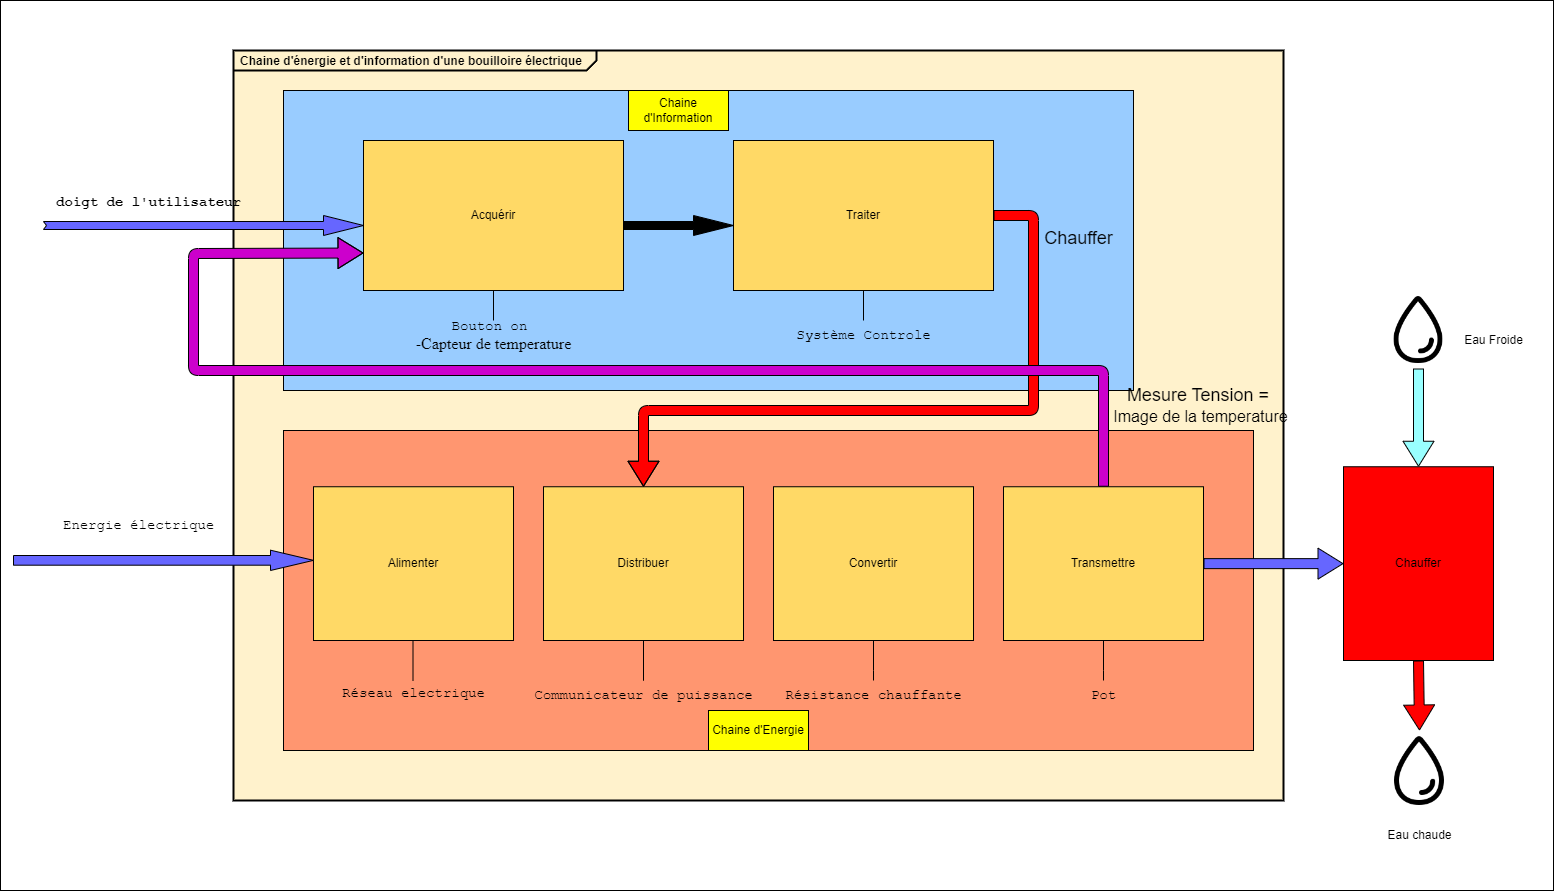

The diagram above was exported from draw.io. Its source (the exported page's mxGraphModel, read from the mxfile embedded in the PNG):
<mxGraphModel dx="3059" dy="2260" grid="1" gridSize="10" guides="1" tooltips="1" connect="1" arrows="1" fold="1" page="1" pageScale="1" pageWidth="827" pageHeight="1169" math="0" shadow="0">
  <root>
    <mxCell id="0" />
    <mxCell id="1" parent="0" />
    <mxCell id="MIT57PVQvF2cLRMUeH8W-3" value="" style="rounded=0;whiteSpace=wrap;html=1;" vertex="1" parent="1">
      <mxGeometry x="-473" y="-60" width="1553" height="890" as="geometry" />
    </mxCell>
    <mxCell id="LnlE2vB2DdziIzQnd_Bp-1" value="&lt;p style=&quot;margin:0px;margin-top:4px;margin-left:7px;text-align:left;&quot;&gt;&lt;b&gt;Chaine d'énergie et d'information d'une bouilloire électrique&lt;/b&gt;&lt;/p&gt;" style="html=1;shape=mxgraph.sysml.package;overflow=fill;labelX=363;strokeWidth=2;align=center;fillColor=#FFF2CC;" parent="1" vertex="1">
      <mxGeometry x="-240" y="-10" width="1050" height="750" as="geometry" />
    </mxCell>
    <mxCell id="LnlE2vB2DdziIzQnd_Bp-2" value="" style="html=1;whiteSpace=wrap;fillColor=#99CCFF;" parent="1" vertex="1">
      <mxGeometry x="-190" y="30" width="850" height="300" as="geometry" />
    </mxCell>
    <mxCell id="LnlE2vB2DdziIzQnd_Bp-3" value="" style="html=1;whiteSpace=wrap;fillColor=#FF9670;" parent="1" vertex="1">
      <mxGeometry x="-190" y="370" width="970" height="320" as="geometry" />
    </mxCell>
    <mxCell id="LnlE2vB2DdziIzQnd_Bp-4" value="" style="html=1;shadow=0;dashed=0;align=center;verticalAlign=middle;shape=mxgraph.arrows2.arrow;dy=0.6;dx=40;notch=3;fillColor=#6666FF;" parent="1" vertex="1">
      <mxGeometry x="-430" y="155" width="320" height="20" as="geometry" />
    </mxCell>
    <mxCell id="LnlE2vB2DdziIzQnd_Bp-5" value="&lt;font style=&quot;font-size: 14px;&quot; face=&quot;Courier New&quot;&gt;doigt de l'utilisateur&lt;/font&gt;" style="text;align=center;fontStyle=1;verticalAlign=middle;spacingLeft=3;spacingRight=3;strokeColor=none;rotatable=0;points=[[0,0.5],[1,0.5]];portConstraint=eastwest;html=1;" parent="1" vertex="1">
      <mxGeometry x="-380" y="129" width="110" height="26" as="geometry" />
    </mxCell>
    <mxCell id="LnlE2vB2DdziIzQnd_Bp-6" value="A&lt;span style=&quot;background-color: initial;&quot;&gt;cquérir&lt;/span&gt;" style="html=1;whiteSpace=wrap;fillColor=#FFD966;" parent="1" vertex="1">
      <mxGeometry x="-110" y="80" width="260" height="150" as="geometry" />
    </mxCell>
    <mxCell id="LnlE2vB2DdziIzQnd_Bp-7" value="" style="html=1;shadow=0;dashed=0;align=center;verticalAlign=middle;shape=mxgraph.arrows2.arrow;dy=0.6;dx=40;notch=0;fillColor=#000000;" parent="1" vertex="1">
      <mxGeometry x="150" y="155" width="110" height="20" as="geometry" />
    </mxCell>
    <mxCell id="LnlE2vB2DdziIzQnd_Bp-9" value="Traiter" style="html=1;whiteSpace=wrap;fillColor=#FFD966;" parent="1" vertex="1">
      <mxGeometry x="260" y="80" width="260" height="150" as="geometry" />
    </mxCell>
    <mxCell id="LnlE2vB2DdziIzQnd_Bp-17" value="Distribuer" style="html=1;whiteSpace=wrap;fillColor=#FFD966;" parent="1" vertex="1">
      <mxGeometry x="70" y="426.25" width="200" height="153.75" as="geometry" />
    </mxCell>
    <mxCell id="LnlE2vB2DdziIzQnd_Bp-18" value="Alimenter" style="html=1;whiteSpace=wrap;fillColor=#FFD966;" parent="1" vertex="1">
      <mxGeometry x="-160" y="426.25" width="200" height="153.75" as="geometry" />
    </mxCell>
    <mxCell id="LnlE2vB2DdziIzQnd_Bp-19" value="Convertir" style="html=1;whiteSpace=wrap;fillColor=#FFD966;" parent="1" vertex="1">
      <mxGeometry x="300" y="426.25" width="200" height="153.75" as="geometry" />
    </mxCell>
    <mxCell id="LnlE2vB2DdziIzQnd_Bp-20" value="Transmettre" style="html=1;whiteSpace=wrap;fillColor=#FFD966;" parent="1" vertex="1">
      <mxGeometry x="530" y="426.25" width="200" height="153.75" as="geometry" />
    </mxCell>
    <mxCell id="LnlE2vB2DdziIzQnd_Bp-31" value="" style="endArrow=none;html=1;rounded=0;exitX=0.5;exitY=1;exitDx=0;exitDy=0;" parent="1" source="LnlE2vB2DdziIzQnd_Bp-6" edge="1">
      <mxGeometry relative="1" as="geometry">
        <mxPoint x="30" y="340" as="sourcePoint" />
        <mxPoint x="20" y="260" as="targetPoint" />
      </mxGeometry>
    </mxCell>
    <mxCell id="LnlE2vB2DdziIzQnd_Bp-35" value="" style="endArrow=none;html=1;rounded=0;entryX=0.5;entryY=1;entryDx=0;entryDy=0;" parent="1" target="LnlE2vB2DdziIzQnd_Bp-9" edge="1">
      <mxGeometry relative="1" as="geometry">
        <mxPoint x="390" y="260" as="sourcePoint" />
        <mxPoint x="30" y="280" as="targetPoint" />
      </mxGeometry>
    </mxCell>
    <mxCell id="LnlE2vB2DdziIzQnd_Bp-36" value="" style="endArrow=none;html=1;rounded=0;entryX=0.5;entryY=1;entryDx=0;entryDy=0;exitX=0.674;exitY=0.774;exitDx=0;exitDy=0;exitPerimeter=0;" parent="1" edge="1">
      <mxGeometry relative="1" as="geometry">
        <mxPoint x="-60.5" y="620" as="sourcePoint" />
        <mxPoint x="-60.5" y="580" as="targetPoint" />
      </mxGeometry>
    </mxCell>
    <mxCell id="LnlE2vB2DdziIzQnd_Bp-38" value="" style="endArrow=none;html=1;rounded=0;exitX=0.5;exitY=1;exitDx=0;exitDy=0;" parent="1" source="LnlE2vB2DdziIzQnd_Bp-17" edge="1">
      <mxGeometry relative="1" as="geometry">
        <mxPoint x="-60.5" y="620" as="sourcePoint" />
        <mxPoint x="170" y="620" as="targetPoint" />
      </mxGeometry>
    </mxCell>
    <mxCell id="LnlE2vB2DdziIzQnd_Bp-40" value="" style="endArrow=none;html=1;rounded=0;exitX=0.5;exitY=1;exitDx=0;exitDy=0;" parent="1" edge="1">
      <mxGeometry relative="1" as="geometry">
        <mxPoint x="170" y="580" as="sourcePoint" />
        <mxPoint x="170" y="620" as="targetPoint" />
      </mxGeometry>
    </mxCell>
    <mxCell id="LnlE2vB2DdziIzQnd_Bp-41" value="" style="endArrow=none;html=1;rounded=0;exitX=0.5;exitY=1;exitDx=0;exitDy=0;" parent="1" source="LnlE2vB2DdziIzQnd_Bp-19" edge="1">
      <mxGeometry relative="1" as="geometry">
        <mxPoint x="180" y="590" as="sourcePoint" />
        <mxPoint x="400" y="620" as="targetPoint" />
        <Array as="points">
          <mxPoint x="400" y="610" />
        </Array>
      </mxGeometry>
    </mxCell>
    <mxCell id="LnlE2vB2DdziIzQnd_Bp-42" value="" style="endArrow=none;html=1;rounded=0;exitX=0.5;exitY=1;exitDx=0;exitDy=0;" parent="1" source="LnlE2vB2DdziIzQnd_Bp-20" edge="1">
      <mxGeometry relative="1" as="geometry">
        <mxPoint x="190" y="600" as="sourcePoint" />
        <mxPoint x="630" y="620" as="targetPoint" />
        <Array as="points">
          <mxPoint x="630" y="610" />
        </Array>
      </mxGeometry>
    </mxCell>
    <mxCell id="LnlE2vB2DdziIzQnd_Bp-43" value="Chaine d'Information" style="whiteSpace=wrap;html=1;align=center;fillColor=#FFFF00;" parent="1" vertex="1">
      <mxGeometry x="155" y="30" width="100" height="40" as="geometry" />
    </mxCell>
    <mxCell id="LnlE2vB2DdziIzQnd_Bp-44" value="Chaine d'Energie" style="whiteSpace=wrap;html=1;align=center;fillColor=#FFFF00;" parent="1" vertex="1">
      <mxGeometry x="235" y="650" width="100" height="40" as="geometry" />
    </mxCell>
    <mxCell id="LnlE2vB2DdziIzQnd_Bp-51" value="&lt;font style=&quot;font-size: 14px;&quot; face=&quot;Courier New&quot;&gt;Réseau electrique&lt;/font&gt;&lt;div&gt;&lt;br&gt;&lt;/div&gt;" style="text;html=1;align=center;verticalAlign=middle;resizable=0;points=[];autosize=1;strokeColor=none;fillColor=none;" parent="1" vertex="1">
      <mxGeometry x="-145" y="620" width="170" height="40" as="geometry" />
    </mxCell>
    <mxCell id="LnlE2vB2DdziIzQnd_Bp-52" value="&lt;font style=&quot;font-size: 14px;&quot; face=&quot;Courier New&quot;&gt;Communicateur de puissance&lt;/font&gt;" style="text;html=1;align=center;verticalAlign=middle;resizable=0;points=[];autosize=1;strokeColor=none;fillColor=none;" parent="1" vertex="1">
      <mxGeometry x="50" y="620" width="240" height="30" as="geometry" />
    </mxCell>
    <mxCell id="LnlE2vB2DdziIzQnd_Bp-53" value="&lt;font style=&quot;font-size: 14px;&quot; face=&quot;Courier New&quot;&gt;Résistance chauffante&lt;/font&gt;" style="text;html=1;align=center;verticalAlign=middle;resizable=0;points=[];autosize=1;strokeColor=none;fillColor=none;" parent="1" vertex="1">
      <mxGeometry x="300" y="620" width="200" height="30" as="geometry" />
    </mxCell>
    <mxCell id="LnlE2vB2DdziIzQnd_Bp-54" value="&lt;font style=&quot;font-size: 14px;&quot; face=&quot;Courier New&quot;&gt;Pot&lt;/font&gt;" style="text;html=1;align=center;verticalAlign=middle;resizable=0;points=[];autosize=1;strokeColor=none;fillColor=none;" parent="1" vertex="1">
      <mxGeometry x="605" y="620" width="50" height="30" as="geometry" />
    </mxCell>
    <mxCell id="LnlE2vB2DdziIzQnd_Bp-56" value="Chauffer" style="whiteSpace=wrap;html=1;align=center;fillColor=#FF0000;" parent="1" vertex="1">
      <mxGeometry x="870" y="406.25" width="150" height="193.75" as="geometry" />
    </mxCell>
    <mxCell id="LnlE2vB2DdziIzQnd_Bp-57" value="" style="edgeStyle=none;orthogonalLoop=1;jettySize=auto;html=1;shape=flexArrow;rounded=1;startSize=8;endSize=8;exitX=1;exitY=0.5;exitDx=0;exitDy=0;entryX=0;entryY=0.5;entryDx=0;entryDy=0;fillColor=#6666FF;" parent="1" source="LnlE2vB2DdziIzQnd_Bp-20" target="LnlE2vB2DdziIzQnd_Bp-56" edge="1">
      <mxGeometry width="100" relative="1" as="geometry">
        <mxPoint x="880" y="360" as="sourcePoint" />
        <mxPoint x="980" y="360" as="targetPoint" />
        <Array as="points" />
      </mxGeometry>
    </mxCell>
    <mxCell id="LnlE2vB2DdziIzQnd_Bp-58" value="" style="edgeStyle=none;orthogonalLoop=1;jettySize=auto;html=1;shape=flexArrow;rounded=1;startSize=8;endSize=8;exitX=1;exitY=0.5;exitDx=0;exitDy=0;entryX=0.5;entryY=0;entryDx=0;entryDy=0;fillColor=#FF0000;" parent="1" source="LnlE2vB2DdziIzQnd_Bp-9" target="LnlE2vB2DdziIzQnd_Bp-17" edge="1">
      <mxGeometry width="100" relative="1" as="geometry">
        <mxPoint x="1090" y="230" as="sourcePoint" />
        <mxPoint x="1190" y="230" as="targetPoint" />
        <Array as="points">
          <mxPoint x="560" y="155" />
          <mxPoint x="560" y="350" />
          <mxPoint x="170" y="350" />
        </Array>
      </mxGeometry>
    </mxCell>
    <mxCell id="LnlE2vB2DdziIzQnd_Bp-59" value="" style="edgeStyle=none;orthogonalLoop=1;jettySize=auto;html=1;shape=flexArrow;rounded=1;startSize=8;endSize=8;exitX=0.5;exitY=0;exitDx=0;exitDy=0;entryX=0;entryY=0.75;entryDx=0;entryDy=0;fillColor=#CC00CC;" parent="1" source="LnlE2vB2DdziIzQnd_Bp-20" target="LnlE2vB2DdziIzQnd_Bp-6" edge="1">
      <mxGeometry width="100" relative="1" as="geometry">
        <mxPoint x="970" y="230" as="sourcePoint" />
        <mxPoint x="1070" y="230" as="targetPoint" />
        <Array as="points">
          <mxPoint x="630" y="310" />
          <mxPoint x="-280" y="310" />
          <mxPoint x="-280" y="193" />
        </Array>
      </mxGeometry>
    </mxCell>
    <mxCell id="LnlE2vB2DdziIzQnd_Bp-61" value="&lt;font style=&quot;font-size: 14px;&quot; face=&quot;Courier New&quot;&gt;Système Controle&lt;/font&gt;" style="text;html=1;align=center;verticalAlign=middle;resizable=0;points=[];autosize=1;strokeColor=none;fillColor=none;" parent="1" vertex="1">
      <mxGeometry x="310" y="260" width="160" height="30" as="geometry" />
    </mxCell>
    <mxCell id="LnlE2vB2DdziIzQnd_Bp-62" value="" style="shape=image;html=1;verticalAlign=top;verticalLabelPosition=bottom;labelBackgroundColor=#ffffff;imageAspect=0;aspect=fixed;image=https://cdn1.iconfinder.com/data/icons/ionicons-outline-vol-2/512/water-outline-128.png;fillColor=#0000FF;" parent="1" vertex="1">
      <mxGeometry x="906" y="230" width="78" height="78" as="geometry" />
    </mxCell>
    <mxCell id="LnlE2vB2DdziIzQnd_Bp-63" value="Eau Froide" style="text;html=1;align=center;verticalAlign=middle;resizable=0;points=[];autosize=1;strokeColor=none;fillColor=none;" parent="1" vertex="1">
      <mxGeometry x="980" y="265" width="80" height="30" as="geometry" />
    </mxCell>
    <mxCell id="LnlE2vB2DdziIzQnd_Bp-64" value="" style="shape=image;html=1;verticalAlign=top;verticalLabelPosition=bottom;labelBackgroundColor=#ffffff;imageAspect=0;aspect=fixed;image=https://cdn1.iconfinder.com/data/icons/ionicons-outline-vol-2/512/water-outline-128.png" parent="1" vertex="1">
      <mxGeometry x="906" y="670" width="80" height="80" as="geometry" />
    </mxCell>
    <mxCell id="LnlE2vB2DdziIzQnd_Bp-65" value="Eau chaude" style="text;html=1;align=center;verticalAlign=middle;resizable=0;points=[];autosize=1;strokeColor=none;fillColor=none;" parent="1" vertex="1">
      <mxGeometry x="901" y="760" width="90" height="30" as="geometry" />
    </mxCell>
    <mxCell id="LnlE2vB2DdziIzQnd_Bp-66" value="&lt;font style=&quot;font-size: 18px;&quot;&gt;Chauffer&lt;/font&gt;&lt;div&gt;&lt;br&gt;&lt;/div&gt;" style="text;html=1;align=center;verticalAlign=middle;resizable=0;points=[];autosize=1;strokeColor=none;fillColor=none;" parent="1" vertex="1">
      <mxGeometry x="560" y="160" width="90" height="50" as="geometry" />
    </mxCell>
    <mxCell id="LnlE2vB2DdziIzQnd_Bp-68" value="&lt;font style=&quot;font-size: 14px;&quot; face=&quot;Courier New&quot;&gt;Bouton on&amp;nbsp;&lt;/font&gt;&lt;div&gt;&lt;font size=&quot;3&quot; face=&quot;_pyl_01m51JNeYnxi6zQ&quot;&gt;-Capteur de temperature&lt;/font&gt;&lt;/div&gt;" style="text;html=1;align=center;verticalAlign=middle;resizable=0;points=[];autosize=1;strokeColor=none;fillColor=none;" parent="1" vertex="1">
      <mxGeometry x="-70" y="250" width="180" height="50" as="geometry" />
    </mxCell>
    <mxCell id="LnlE2vB2DdziIzQnd_Bp-71" value="&lt;font style=&quot;font-size: 14px;&quot; face=&quot;Courier New&quot;&gt;Energie électrique&lt;/font&gt;" style="text;html=1;align=center;verticalAlign=middle;resizable=0;points=[];autosize=1;strokeColor=none;fillColor=none;" parent="1" vertex="1">
      <mxGeometry x="-420" y="450" width="170" height="30" as="geometry" />
    </mxCell>
    <mxCell id="LnlE2vB2DdziIzQnd_Bp-72" value="" style="shape=singleArrow;whiteSpace=wrap;html=1;arrowWidth=0.4771048744460884;arrowSize=0.14333333333333334;fillColor=#6666FF;" parent="1" vertex="1">
      <mxGeometry x="-460" y="489.69" width="300" height="20.31" as="geometry" />
    </mxCell>
    <mxCell id="LnlE2vB2DdziIzQnd_Bp-73" value="&lt;font style=&quot;font-size: 18px;&quot;&gt;Mesure Tension =&amp;nbsp;&lt;/font&gt;&lt;div&gt;&lt;font size=&quot;3&quot;&gt;Image de la temperature&lt;/font&gt;&lt;/div&gt;" style="text;html=1;align=center;verticalAlign=middle;resizable=0;points=[];autosize=1;strokeColor=none;fillColor=none;" parent="1" vertex="1">
      <mxGeometry x="627" y="320" width="200" height="50" as="geometry" />
    </mxCell>
    <mxCell id="nBgNsYRY9JjHdsf5_n_7-2" value="" style="edgeStyle=none;orthogonalLoop=1;jettySize=auto;html=1;shape=flexArrow;rounded=1;startSize=8;endSize=8;entryX=0.5;entryY=0;entryDx=0;entryDy=0;fillColor=#99FFFF;" parent="1" source="LnlE2vB2DdziIzQnd_Bp-62" target="LnlE2vB2DdziIzQnd_Bp-56" edge="1">
      <mxGeometry width="100" relative="1" as="geometry">
        <mxPoint x="945" y="320" as="sourcePoint" />
        <mxPoint x="1060" y="150" as="targetPoint" />
        <Array as="points" />
      </mxGeometry>
    </mxCell>
    <mxCell id="nBgNsYRY9JjHdsf5_n_7-7" value="" style="edgeStyle=none;orthogonalLoop=1;jettySize=auto;html=1;shape=flexArrow;rounded=1;startSize=8;endSize=8;exitX=0.5;exitY=1;exitDx=0;exitDy=0;entryX=0.5;entryY=0;entryDx=0;entryDy=0;fillColor=#FF0000;" parent="1" source="LnlE2vB2DdziIzQnd_Bp-56" target="LnlE2vB2DdziIzQnd_Bp-64" edge="1">
      <mxGeometry width="100" relative="1" as="geometry">
        <mxPoint x="1110" y="570" as="sourcePoint" />
        <mxPoint x="1210" y="570" as="targetPoint" />
        <Array as="points" />
      </mxGeometry>
    </mxCell>
  </root>
</mxGraphModel>